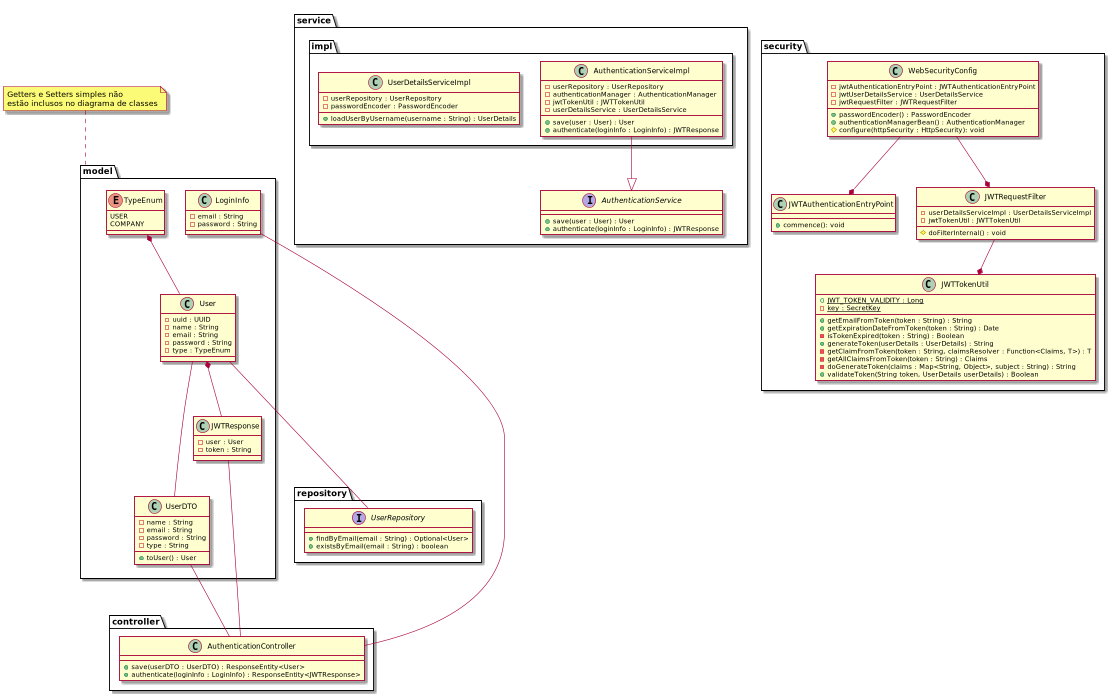

The diagram above was rendered by PlantUML. Its source (embedded in the PNG):
@startuml
note top of model : Getters e Setters simples não\nestão inclusos no diagrama de classes

package "model" {

    class User {
        -uuid : UUID
        -name : String
        -email : String
        -password : String
        -type : TypeEnum
    }

    class UserDTO {
        -name : String
        -email : String
        -password : String
        -type : String
        +toUser() : User
    }

    class JWTResponse {
        -user : User
        -token : String
    }

    class LoginInfo {
        -email : String
        -password : String
    }

    enum TypeEnum {
        USER
        COMPANY
    }

    User *-- JWTResponse
    TypeEnum *-- User
    User --- UserDTO

}

package "service" {

    interface AuthenticationService {
        +save(user : User) : User
        +authenticate(loginInfo : LoginInfo) : JWTResponse
    }

    package "impl" {

        class AuthenticationServiceImpl{
            -userRepository : UserRepository
            -authenticationManager : AuthenticationManager
            -jwtTokenUtil : JWTTokenUtil
            -userDetailsService : UserDetailsService
            +save(user : User) : User
            +authenticate(loginInfo : LoginInfo) : JWTResponse
        }

        class UserDetailsServiceImpl {
            -userRepository : UserRepository
            -passwordEncoder : PasswordEncoder
            +loadUserByUsername(username : String) : UserDetails
        }

        AuthenticationServiceImpl --|> AuthenticationService
    }

}

package "controller" {

    class AuthenticationController {
        +save(userDTO : UserDTO) : ResponseEntity<User>
        +authenticate(loginInfo : LoginInfo) : ResponseEntity<JWTResponse>
    }

    UserDTO --- AuthenticationController
    LoginInfo --- AuthenticationController
    JWTResponse --- AuthenticationController

}

package "repository" {

    interface UserRepository {
        +findByEmail(email : String) : Optional<User>
        +existsByEmail(email : String) : boolean
    }

    User --- UserRepository
}

package "security" {

    class JWTAuthenticationEntryPoint {
        +commence(): void
    }

    class JWTRequestFilter {
        -userDetailsServiceImpl : UserDetailsServiceImpl
        -jwtTokenUtil : JWTTokenUtil
        #doFilterInternal() : void
    }

    class JWTTokenUtil {
        {static} +JWT_TOKEN_VALIDITY : Long
        {static} -key : SecretKey
        +getEmailFromToken(token : String) : String
        +getExpirationDateFromToken(token : String) : Date
        -isTokenExpired(token : String) : Boolean
        +generateToken(userDetails : UserDetails) : String
        -getClaimFromToken(token : String, claimsResolver : Function<Claims, T>) : T
        -getAllClaimsFromToken(token : String) : Claims
        -doGenerateToken(claims : Map<String, Object>, subject : String) : String
        +validateToken(String token, UserDetails userDetails) : Boolean
    }

    class WebSecurityConfig {
        -jwtAuthenticationEntryPoint : JWTAuthenticationEntryPoint
        -jwtUserDetailsService : UserDetailsService
        -jwtRequestFilter : JWTRequestFilter
        +passwordEncoder() : PasswordEncoder
        +authenticationManagerBean() : AuthenticationManager
        #configure(httpSecurity : HttpSecurity): void
    }

    JWTRequestFilter --* JWTTokenUtil
    WebSecurityConfig --* JWTAuthenticationEntryPoint
    WebSecurityConfig --* JWTRequestFilter
}
@enduml